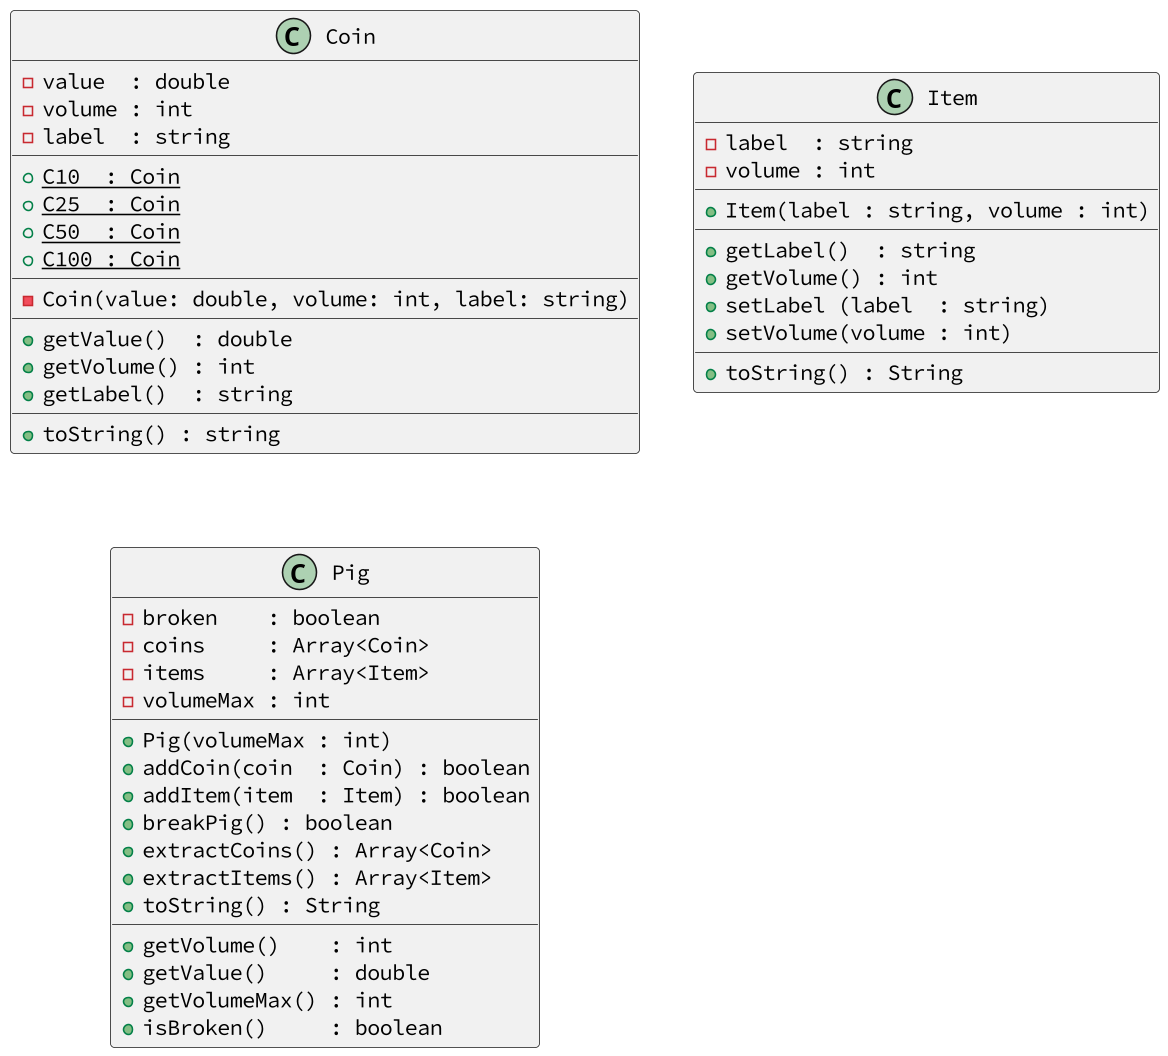

The diagram above was rendered by PlantUML. Its source (embedded in the PNG):
@startuml
skinparam defaultFontName Hasklig
skinparam dpi 150
'==
class Coin {
  - value  : double
  - volume : int
  - label  : string
  __
  ' static const Coin C10; //c++
  + {static} C10  : Coin
  + {static} C25  : Coin
  + {static} C50  : Coin
  + {static} C100 : Coin
  __
  - Coin(value: double, volume: int, label: string)
  __
  + getValue()  : double
  + getVolume() : int
  + getLabel()  : string
  __
  ' retorna value:volume
  + toString() : string
}
class Item {
  - label  : string
  - volume : int
  __
  + Item(label : string, volume : int)
  __
  + getLabel()  : string
  + getVolume() : int
  + setLabel (label  : string)
  + setVolume(volume : int)
  __
  ' retorna label:volume
  + toString() : String
}
class Pig {
  - broken    : boolean
  - coins     : Array<Coin>
  - items     : Array<Item>
  - volumeMax : int
  __
  ' inicializa o volumeMax
  + Pig(volumeMax : int)
  ' se nao estiver quebrado e couber, adicione a moeda ao vetor de moedas
  + addCoin(coin  : Coin) : boolean
  ' se não estiver quebrado e couber, adicione o item ao vetor de itens
  + addItem(item  : Item) : boolean
  ' se o porco não estiver quebrado, quebre o porco
  + breakPig() : boolean
  ' se estiver quebrado, pegue e retorne as moedas
  ' se não estiver quebrado, retorne um vetor vazio
  + extractCoins() : Array<Coin>
  ' se estiver quebrado, pegue e retorne os itens
  ' se não estiver quebrado, retorne um vetor vazio
  + extractItems() : Array<Item>
  ' retorna uma string com uma lista de itens, valor, volume / volumeMax, 
  ' e se o porquinho está quebrado ou não
  + toString() : String
  __
  ' se estiver quebrado
    ' retorne zero
  ' se não estiver quebrado
    ' percorre o vetor de moedas e o vetor de itens somando o volume de cada um
  + getVolume()    : int
  ' percorre o vetor de moedas somando o valor de cada moeda
  + getValue()     : double
  ' retorna o volumeMax
  + getVolumeMax() : int
  ' retorna se o porquinho está quebrado ou não
  + isBroken()     : boolean
}
'--
@enduml